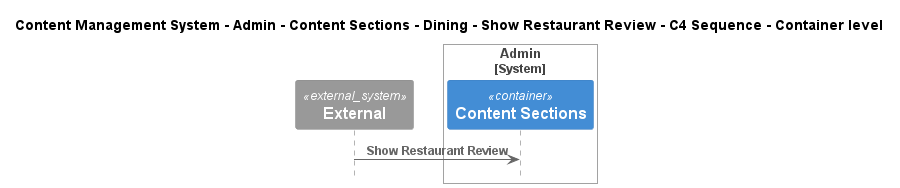

The diagram above was rendered by PlantUML. Its source (embedded in the PNG):
@startuml
!include ..\..\..\..\..\..\..\..\..\.c4s\C4_Sequence.puml

title Content Management System - Admin - Content Sections - Dining - Show Restaurant Review - C4 Sequence - Container level

System_Ext(C4InterFlow.SoftwareSystems.ExternalSystem, "External", "")

System_Boundary(ContentManagementSystem.SoftwareSystems.Admin, "Admin")
    Container(ContentManagementSystem.SoftwareSystems.Admin.Containers.ContentSections, "Content Sections", "", "Content-Sections are primarily used for content classification, helping the CMS organize and manage different types of information, ensuring a clear structure for easy retrieval and display.")
Boundary_End()

Rel(C4InterFlow.SoftwareSystems.ExternalSystem, ContentManagementSystem.SoftwareSystems.Admin.Containers.ContentSections, "Show Restaurant Review")


@enduml